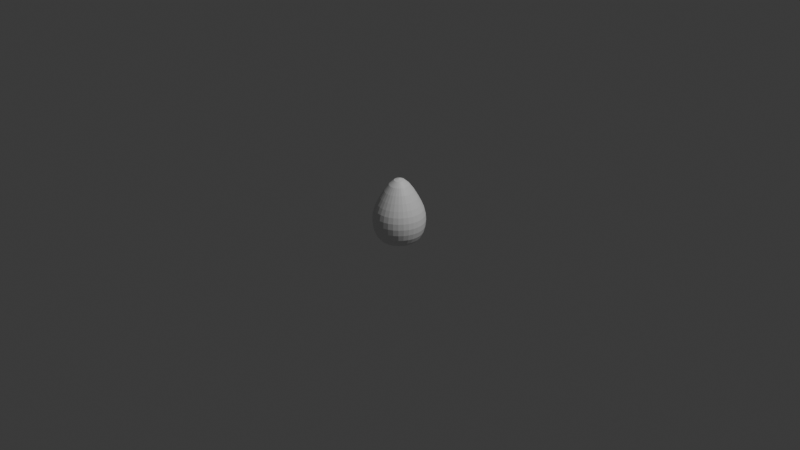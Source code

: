 # Source: beanbag.blend  (saved by Blender 4.2.66; exported with 4.5.12 LTS)
import bpy
from mathutils import Matrix  # noqa: F401  (used for matrix-valued properties, if any)

bpy.ops.wm.read_factory_settings(use_empty=True)
scene = bpy.context.scene
scene.name = 'Scene'

# ---- collections
col_collection = bpy.data.collections.new('Collection'); scene.collection.children.link(col_collection)

# ---- materials (node trees are filled in below, after node groups)
mat_material = bpy.data.materials.new('Material')
mat_material.alpha_threshold = 0.0
mat_material.use_transparent_shadow = False
mat_material.roughness = 0.5
mat_material.line_color = (0.0, 0.0, 0.0, 1.0)

# ---- material node trees
mat_material.use_nodes = True; mat_material.node_tree.nodes.clear()
_N = mat_material.node_tree.nodes; _L = mat_material.node_tree.links
n0 = _N.new('ShaderNodeOutputMaterial'); n0.name = 'Material Output'; n0.location = (300, 300)
n1 = _N.new('ShaderNodeBsdfPrincipled'); n1.name = 'Principled BSDF'; n1.location = (10, 300)
n1.inputs[3].default_value = 1.45
_L.new(n1.outputs[0], n0.inputs[0])
n0.is_active_output = True

# ---- world
world_world = bpy.data.worlds.new('World'); scene.world = world_world
world_world.use_nodes = True; world_world.node_tree.nodes.clear()
_N = world_world.node_tree.nodes; _L = world_world.node_tree.links
n0 = _N.new('ShaderNodeOutputWorld'); n0.name = 'World Output'; n0.location = (300, 300)
n1 = _N.new('ShaderNodeBackground'); n1.name = 'Background'; n1.location = (10, 300)
n1.inputs[0].default_value = (0.05088, 0.05088, 0.05088, 1.0)
_L.new(n1.outputs[0], n0.inputs[0])
n0.is_active_output = True
world_world.color = (0.05088, 0.05088, 0.05088)
world_world.sun_shadow_jitter_overblur = 0.0

# ---- cameras
cam_camera = bpy.data.cameras.new('Camera')
cam_camera.clip_end = 100.0
cam_camera.ortho_scale = 7.314

# ---- lights
light_light = bpy.data.lights.new('Light', 'POINT')
light_light.energy = 1000.0
light_light.shadow_soft_size = 0.1

# ---- meshes
me_cube = bpy.data.meshes.new('Cube')
me_cube.from_pydata([(-0.0001634, 0.1524, 0.3228), (1.818e-05, 0.2274, 0.1851), (0.0, 0.2681, 0.06357), (0.0, 0.2734, 0.0), (0.0, 0.2681, -0.06357), (-5.155e-05, 0.2273, -0.1772), (0.009827, 0.05298, 0.4329), (0.02002, 0.1032, 0.3877), (0.02948, 0.1494, 0.3228), (0.0377, 0.1898, 0.2522), (0.04437, 0.223, 0.1851), (0.04927, 0.2477, 0.1248), (0.05231, 0.263, 0.06357), (0.05333, 0.2681, 0.0), (0.05231, 0.263, -0.06357), (0.04927, 0.2477, -0.1245), (0.04429, 0.223, -0.1771), (0.03753, 0.1898, -0.2154), (0.02925, 0.1494, -0.2377), (0.0198, 0.1034, -0.2461), (0.009648, 0.05341, -0.2496), (0.01984, 0.04995, 0.4328), (0.03966, 0.09727, 0.3876), (0.05798, 0.1408, 0.3227), (0.07397, 0.1788, 0.2521), (0.08701, 0.21, 0.1852), (0.09665, 0.2333, 0.1248), (0.1026, 0.2477, 0.06357), (0.1046, 0.2526, 0.0), (0.1026, 0.2477, -0.06357), (0.09665, 0.2333, -0.1245), (0.08693, 0.21, -0.1769), (0.07379, 0.1788, -0.2151), (0.05773, 0.1408, -0.2373), (0.03942, 0.09749, -0.2457), (0.01965, 0.05037, -0.2495), (0.02906, 0.04501, 0.4327), (0.05775, 0.0876, 0.3874), (0.08424, 0.1268, 0.3226), (0.1074, 0.161, 0.252), (0.1263, 0.189, 0.1851), (0.1403, 0.21, 0.1248), (0.149, 0.2229, 0.06357), (0.1519, 0.2273, 0.0), (0.149, 0.2229, -0.06357), (0.1403, 0.21, -0.1244), (0.1262, 0.189, -0.1767), (0.1072, 0.1609, -0.2147), (0.08399, 0.1268, -0.2368), (0.0575, 0.08782, -0.2453), (0.02887, 0.04545, -0.2494), (0.03715, 0.03838, 0.4325), (0.07361, 0.07458, 0.3871), (0.1073, 0.1079, 0.3223), (0.1367, 0.1369, 0.2519), (0.1608, 0.1608, 0.1851), (0.1786, 0.1786, 0.1248), (0.1896, 0.1896, 0.06357), (0.1933, 0.1933, 0.0), (0.1896, 0.1896, -0.06357), (0.1786, 0.1786, -0.1244), (0.1607, 0.1608, -0.1765), (0.1365, 0.1369, -0.2144), (0.107, 0.1079, -0.2364), (0.07335, 0.07482, -0.2449), (0.03695, 0.03881, -0.2493), (0.04379, 0.03029, 0.4323), (0.08663, 0.05872, 0.3868), (0.1262, 0.08484, 0.3219), (0.1607, 0.1076, 0.2516), (0.189, 0.1263, 0.185), (0.21, 0.1403, 0.1248), (0.2229, 0.149, 0.06357), (0.2273, 0.1519, 0.0), (0.2229, 0.149, -0.06357), (0.21, 0.1403, -0.1244), (0.1889, 0.1263, -0.1763), (0.1605, 0.1076, -0.214), (0.1259, 0.08488, -0.2359), (0.08635, 0.05897, -0.2445), (0.04358, 0.03073, -0.2492), (-0.000653, 0.0006546, 0.4487), (0.04872, 0.02106, 0.4321), (0.0963, 0.04062, 0.3864), (0.1402, 0.05857, 0.3215), (0.1786, 0.07418, 0.2513), (0.21, 0.08702, 0.1849), (0.2333, 0.09666, 0.1248), (0.2477, 0.1026, 0.06357), (0.2526, 0.1046, 0.0), (0.2477, 0.1026, -0.06357), (0.2333, 0.09666, -0.1244), (0.2099, 0.08704, -0.1761), (0.1784, 0.07419, -0.2137), (0.1399, 0.05862, -0.2355), (0.09602, 0.04088, -0.2441), (0.04851, 0.02151, -0.2491), (0.05176, 0.01104, 0.4318), (0.1023, 0.02098, 0.386), (0.1489, 0.03006, 0.321), (0.1896, 0.03791, 0.2509), (0.223, 0.04437, 0.1848), (0.2477, 0.04927, 0.1248), (0.263, 0.05231, 0.06357), (0.2681, 0.05333, 0.0), (0.263, 0.05231, -0.06357), (0.2477, 0.04928, -0.1244), (0.2229, 0.0444, -0.176), (0.1894, 0.03793, -0.2134), (0.1485, 0.03013, -0.2352), (0.102, 0.02126, -0.2437), (0.05154, 0.01151, -0.249), (0.05278, 0.0006307, 0.4316), (0.1043, 0.0005542, 0.3855), (0.1518, 0.0004174, 0.3205), (0.1933, 0.0001883, 0.2505), (0.2273, 2.572e-05, 0.1847), (0.2526, 1.001e-06, 0.1247), (0.2681, -2.444e-08, 0.06357), (0.2734, -4.481e-08, 0.0), (0.2681, -2.444e-08, -0.06357), (0.2526, 3.021e-06, -0.1244), (0.2272, 5.887e-05, -0.1758), (0.1931, 0.0002206, -0.2131), (0.1515, 0.0005055, -0.2348), (0.104, 0.0008531, -0.2434), (0.05257, 0.001101, -0.249), (0.05176, -0.009784, 0.4313), (0.1023, -0.01987, 0.3851), (0.1489, -0.02923, 0.32), (0.1896, -0.03753, 0.2501), (0.223, -0.04432, 0.1845), (0.2477, -0.04927, 0.1247), (0.263, -0.05231, 0.06357), (0.2681, -0.05333, 0.0), (0.263, -0.05231, -0.06357), (0.2477, -0.04927, -0.1244), (0.2229, -0.04428, -0.1757), (0.1894, -0.03749, -0.2129), (0.1485, -0.02912, -0.2346), (0.102, -0.01955, -0.2431), (0.05154, -0.009304, -0.2489), (0.04872, -0.0198, 0.4311), (0.09631, -0.03951, 0.3847), (0.1402, -0.05773, 0.3195), (0.1786, -0.0738, 0.2497), (0.21, -0.08697, 0.1844), (0.2333, -0.09665, 0.1247), (0.2477, -0.1026, 0.06357), (0.2526, -0.1046, 0.0), (0.2477, -0.1026, -0.06357), (0.2333, -0.09665, -0.1244), (0.2099, -0.08692, -0.1757), (0.1784, -0.07375, -0.2128), (0.1399, -0.05761, -0.2344), (0.096, -0.03918, -0.243), (0.04851, -0.01931, -0.2489), (0.04379, -0.02903, 0.4309), (0.08664, -0.05761, 0.3843), (0.1262, -0.084, 0.3191), (0.1608, -0.1072, 0.2493), (0.189, -0.1263, 0.1842), (0.21, -0.1403, 0.1247), (0.2229, -0.149, 0.06357), (0.2273, -0.1519, 0.0), (0.2229, -0.149, -0.06357), (0.21, -0.1403, -0.1244), (0.1889, -0.1262, -0.1756), (0.1605, -0.1072, -0.2127), (0.1259, -0.08387, -0.2344), (0.08633, -0.05726, -0.2429), (0.04358, -0.02853, -0.2489), (0.03716, -0.03712, 0.4307), (0.07363, -0.07347, 0.3839), (0.1073, -0.107, 0.3187), (0.1367, -0.1365, 0.249), (0.1608, -0.1607, 0.1841), (0.1786, -0.1786, 0.1247), (0.1896, -0.1896, 0.06357), (0.1933, -0.1933, 0.0), (0.1896, -0.1896, -0.06357), (0.1786, -0.1786, -0.1244), (0.1607, -0.1607, -0.1757), (0.1365, -0.1365, -0.2128), (0.107, -0.1069, -0.2344), (0.07332, -0.07312, -0.2429), (0.03695, -0.03661, -0.2489), (0.02907, -0.04376, 0.4305), (0.05777, -0.08649, 0.3836), (0.08427, -0.1259, 0.3183), (0.1074, -0.1606, 0.2487), (0.1263, -0.189, 0.184), (0.1403, -0.21, 0.1247), (0.149, -0.2229, 0.06357), (0.1519, -0.2273, 0.0), (0.149, -0.2229, -0.06357), (0.1403, -0.21, -0.1244), (0.1262, -0.1889, -0.1757), (0.1072, -0.1605, -0.2129), (0.08396, -0.1258, -0.2345), (0.05747, -0.08613, -0.2429), (0.02886, -0.04324, -0.2489), (0.01985, -0.04869, 0.4304), (0.03968, -0.09617, 0.3834), (0.058, -0.14, 0.318), (0.07399, -0.1784, 0.2484), (0.08701, -0.21, 0.1838), (0.09665, -0.2333, 0.1247), (0.1026, -0.2477, 0.06357), (0.1046, -0.2526, 0.0), (0.1026, -0.2477, -0.06357), (0.09665, -0.2333, -0.1243), (0.08692, -0.2099, -0.1759), (0.07376, -0.1784, -0.2131), (0.0577, -0.1398, -0.2347), (0.03939, -0.0958, -0.2431), (0.01964, -0.04817, -0.2489), (0.009835, -0.05173, 0.4304), (0.02004, -0.1021, 0.3833), (0.0295, -0.1486, 0.3178), (0.03772, -0.1894, 0.2482), (0.04437, -0.2229, 0.1837), (0.04927, -0.2477, 0.1247), (0.05231, -0.263, 0.06357), (0.05333, -0.2681, 0.0), (0.05231, -0.263, -0.06357), (0.04927, -0.2477, -0.1243), (0.04428, -0.2229, -0.176), (0.0375, -0.1894, -0.2133), (0.02921, -0.1485, -0.2349), (0.01976, -0.1018, -0.2433), (0.009639, -0.05121, -0.249), (-0.0005751, -0.05276, 0.4303), (-0.0003754, -0.1041, 0.3832), (-0.0001337, -0.1515, 0.3177), (6.696e-06, -0.1932, 0.248), (1.924e-05, -0.2273, 0.1836), (8.147e-09, -0.2526, 0.1247), (-3.666e-08, -0.2681, 0.06357), (-8.962e-08, -0.2734, 0.0), (-3.666e-08, -0.2681, -0.06357), (-4.175e-06, -0.2526, -0.1243), (-6.228e-05, -0.2272, -0.1762), (-0.0002058, -0.1931, -0.2136), (-0.0004129, -0.1514, -0.2353), (-0.0006409, -0.1038, -0.2436), (-0.0007644, -0.05223, -0.2491), (-0.01099, -0.05173, 0.4304), (-0.02079, -0.1021, 0.3833), (-0.02977, -0.1486, 0.3177), (-0.03771, -0.1894, 0.248), (-0.04433, -0.2229, 0.1836), (-0.04927, -0.2477, 0.1247), (-0.05231, -0.263, 0.06357), (-0.05333, -0.2681, 0.0), (-0.05231, -0.263, -0.06357), (-0.04928, -0.2477, -0.1243), (-0.04441, -0.2229, -0.1764), (-0.03791, -0.1894, -0.214), (-0.03004, -0.1485, -0.2356), (-0.02105, -0.1018, -0.244), (-0.01117, -0.05121, -0.2491), (-0.021, -0.04869, 0.4305), (-0.04043, -0.09617, 0.3834), (-0.05827, -0.14, 0.3178), (-0.07398, -0.1784, 0.248), (-0.08697, -0.21, 0.1835), (-0.09665, -0.2333, 0.1247), (-0.1026, -0.2477, 0.06357), (-0.1046, -0.2526, 0.0), (-0.1026, -0.2477, -0.06357), (-0.09666, -0.2333, -0.1243), (-0.08704, -0.21, -0.1766), (-0.07417, -0.1784, -0.2143), (-0.05853, -0.1398, -0.2361), (-0.04067, -0.09581, -0.2444), (-0.02117, -0.04817, -0.2492), (-0.03022, -0.04376, 0.4306), (-0.05852, -0.0865, 0.3836), (-0.08454, -0.1259, 0.318), (-0.1074, -0.1606, 0.2481), (-0.1263, -0.189, 0.1835), (-0.1403, -0.21, 0.1247), (-0.149, -0.2229, 0.06357), (-0.1519, -0.2273, 0.0), (-0.149, -0.2229, -0.06357), (-0.1403, -0.21, -0.1243), (-0.1263, -0.1889, -0.1768), (-0.1076, -0.1605, -0.2147), (-0.08478, -0.1258, -0.2365), (-0.05875, -0.08614, -0.2448), (-0.03039, -0.04325, -0.2493), (-0.03831, -0.03712, 0.4308), (-0.07438, -0.07348, 0.3839), (-0.1076, -0.107, 0.3182), (-0.1367, -0.1365, 0.2482), (-0.1607, -0.1607, 0.1835), (-0.1786, -0.1786, 0.1247), (-0.1896, -0.1896, 0.06357), (-0.1933, -0.1933, 0.0), (-0.1896, -0.1896, -0.06357), (-0.1786, -0.1786, -0.1243), (-0.1608, -0.1607, -0.177), (-0.1369, -0.1365, -0.2151), (-0.1078, -0.1069, -0.2369), (-0.0746, -0.07314, -0.2452), (-0.03847, -0.03661, -0.2494), (-0.0007599, 0.001163, -0.2543), (-0.04495, -0.02904, 0.431), (-0.0874, -0.05762, 0.3842), (-0.1265, -0.084, 0.3186), (-0.1607, -0.1072, 0.2484), (-0.189, -0.1263, 0.1836), (-0.21, -0.1403, 0.1247), (-0.2229, -0.149, 0.06357), (-0.2273, -0.1519, 0.0), (-0.2229, -0.149, -0.06357), (-0.21, -0.1403, -0.1243), (-0.189, -0.1262, -0.1772), (-0.1609, -0.1072, -0.2154), (-0.1267, -0.0839, -0.2374), (-0.0876, -0.05729, -0.2457), (-0.0451, -0.02853, -0.2495), (-0.04988, -0.01981, 0.4312), (-0.09708, -0.03952, 0.3846), (-0.1405, -0.05774, 0.319), (-0.1786, -0.0738, 0.2487), (-0.21, -0.08697, 0.1837), (-0.2333, -0.09665, 0.1247), (-0.2477, -0.1026, 0.06357), (-0.2526, -0.1046, 0.0), (-0.2477, -0.1026, -0.06357), (-0.2333, -0.09665, -0.1243), (-0.2101, -0.08694, -0.1774), (-0.1788, -0.07378, -0.2158), (-0.1407, -0.05764, -0.2378), (-0.09726, -0.0392, -0.2461), (-0.05003, -0.01931, -0.2496), (-0.05292, -0.009793, 0.4315), (-0.103, -0.01988, 0.385), (-0.1491, -0.02923, 0.3195), (-0.1896, -0.03752, 0.2491), (-0.2229, -0.04432, 0.1838), (-0.2477, -0.04927, 0.1247), (-0.263, -0.05231, 0.06357), (-0.2681, -0.05333, 0.0), (-0.263, -0.05231, -0.06357), (-0.2477, -0.04927, -0.1243), (-0.223, -0.04431, -0.1776), (-0.1898, -0.03752, -0.216), (-0.1493, -0.02915, -0.2381), (-0.1032, -0.01958, -0.2464), (-0.05306, -0.009306, -0.2497), (-0.05394, 0.0006208, 0.4317), (-0.105, 0.000542, 0.3854), (-0.1521, 0.0004125, 0.3199), (-0.1933, 0.0001976, 0.2495), (-0.2273, 2.637e-05, 0.1839), (-0.2526, 3.26e-08, 0.1247), (-0.2681, 7.333e-08, 0.06357), (-0.2734, 1.222e-07, 0.0), (-0.2681, 7.333e-08, -0.06357), (-0.2526, 3.672e-06, -0.1243), (-0.2274, 3.774e-05, -0.1777), (-0.1935, 0.0001892, -0.2163), (-0.1523, 0.0004751, -0.2384), (-0.1052, 0.0008266, -0.2467), (-0.05409, 0.001099, -0.2498), (-0.05292, 0.01104, 0.432), (-0.103, 0.02097, 0.3859), (-0.1492, 0.03006, 0.3204), (-0.1896, 0.03792, 0.2499), (-0.2229, 0.04437, 0.184), (-0.2477, 0.04927, 0.1247), (-0.263, 0.05231, 0.06357), (-0.2681, 0.05333, 0.0), (-0.263, 0.05231, -0.06357), (-0.2477, 0.04928, -0.1243), (-0.223, 0.04438, -0.1777), (-0.1898, 0.0379, -0.2164), (-0.1493, 0.0301, -0.2386), (-0.1032, 0.02123, -0.2469), (-0.05306, 0.0115, -0.2499), (-0.04988, 0.02105, 0.4322), (-0.09708, 0.04061, 0.3863), (-0.1405, 0.05856, 0.3209), (-0.1786, 0.07419, 0.2503), (-0.21, 0.08702, 0.1842), (-0.2333, 0.09665, 0.1247), (-0.2477, 0.1026, 0.06357), (-0.2526, 0.1046, 0.0), (-0.2477, 0.1026, -0.06357), (-0.2333, 0.09666, -0.1243), (-0.21, 0.08702, -0.1778), (-0.1788, 0.07416, -0.2165), (-0.1407, 0.05859, -0.2388), (-0.09725, 0.04086, -0.2471), (-0.05003, 0.02151, -0.2499), (-0.04495, 0.03028, 0.4324), (-0.08741, 0.05871, 0.3867), (-0.1265, 0.08483, 0.3214), (-0.1608, 0.1076, 0.2507), (-0.189, 0.1263, 0.1844), (-0.21, 0.1403, 0.1247), (-0.2229, 0.149, 0.06357), (-0.2273, 0.1519, 0.0), (-0.2229, 0.149, -0.06357), (-0.21, 0.1403, -0.1244), (-0.189, 0.1263, -0.1778), (-0.1609, 0.1076, -0.2166), (-0.1267, 0.08485, -0.2389), (-0.08758, 0.05895, -0.2472), (-0.0451, 0.03073, -0.2499), (-0.03832, 0.03837, 0.4326), (-0.0744, 0.07457, 0.387), (-0.1076, 0.1079, 0.3219), (-0.1367, 0.1369, 0.2511), (-0.1607, 0.1608, 0.1846), (-0.1786, 0.1786, 0.1248), (-0.1896, 0.1896, 0.06357), (-0.1933, 0.1933, 0.0), (-0.1896, 0.1896, -0.06357), (-0.1786, 0.1786, -0.1244), (-0.1608, 0.1608, -0.1777), (-0.1369, 0.1369, -0.2165), (-0.1078, 0.1079, -0.2388), (-0.07457, 0.0748, -0.2472), (-0.03846, 0.03881, -0.2499), (-0.03023, 0.04501, 0.4328), (-0.05854, 0.08759, 0.3873), (-0.08456, 0.1268, 0.3222), (-0.1074, 0.161, 0.2514), (-0.1263, 0.189, 0.1847), (-0.1403, 0.21, 0.1248), (-0.149, 0.2229, 0.06357), (-0.1519, 0.2273, 0.0), (-0.149, 0.2229, -0.06357), (-0.1403, 0.21, -0.1244), (-0.1263, 0.189, -0.1776), (-0.1076, 0.1609, -0.2164), (-0.08475, 0.1268, -0.2387), (-0.05872, 0.08781, -0.2471), (-0.03038, 0.04544, -0.2499), (-0.02101, 0.04994, 0.4329), (-0.04045, 0.09727, 0.3875), (-0.0583, 0.1408, 0.3225), (-0.074, 0.1788, 0.2517), (-0.08697, 0.21, 0.1849), (-0.09665, 0.2333, 0.1248), (-0.1026, 0.2477, 0.06357), (-0.1046, 0.2526, 0.0), (-0.1026, 0.2477, -0.06357), (-0.09666, 0.2333, -0.1244), (-0.08703, 0.21, -0.1775), (-0.07415, 0.1788, -0.2163), (-0.05849, 0.1408, -0.2386), (-0.04063, 0.09748, -0.247), (-0.02116, 0.05037, -0.2499), (-0.01099, 0.05298, 0.4329), (-0.02082, 0.1032, 0.3877), (-0.0298, 0.1494, 0.3227), (-0.03774, 0.1898, 0.252), (-0.04433, 0.223, 0.185), (-0.04927, 0.2477, 0.1248), (-0.05231, 0.263, 0.06357), (-0.05333, 0.2681, 0.0), (-0.05231, 0.263, -0.06357), (-0.04928, 0.2477, -0.1244), (-0.04439, 0.223, -0.1774), (-0.03789, 0.1898, -0.216), (-0.03001, 0.1494, -0.2383), (-0.02101, 0.1034, -0.2467), (-0.01116, 0.05341, -0.2498), (-0.0005842, 0.05401, 0.433), (-0.0003972, 0.1052, 0.3877), (-1.776e-05, 0.1935, 0.2521), (1.11e-06, 0.2526, 0.1248), (-2.887e-06, 0.2526, -0.1244), (-0.0001815, 0.1935, -0.2158), (-0.0003789, 0.1524, -0.238), (-0.0006053, 0.1054, -0.2464), (-0.0007553, 0.05443, -0.2497)], [], [(3, 2, 12, 13), (473, 81, 6), (307, 481, 20), (4, 3, 13, 14), (474, 473, 6, 7), (477, 4, 14, 15), (0, 474, 7, 8), (5, 477, 15, 16), (475, 0, 8, 9), (478, 5, 16, 17), (1, 475, 9, 10), (479, 478, 17, 18), (476, 1, 10, 11), (480, 479, 18, 19), (2, 476, 11, 12), (481, 480, 19, 20), (19, 18, 33, 34), (12, 11, 26, 27), (20, 19, 34, 35), (13, 12, 27, 28), (6, 81, 21), (307, 20, 35), (14, 13, 28, 29), (7, 6, 21, 22), (15, 14, 29, 30), (8, 7, 22, 23), (16, 15, 30, 31), (9, 8, 23, 24), (17, 16, 31, 32), (10, 9, 24, 25), (18, 17, 32, 33), (11, 10, 25, 26), (31, 30, 45, 46), (24, 23, 38, 39), (32, 31, 46, 47), (25, 24, 39, 40), (33, 32, 47, 48), (26, 25, 40, 41), (34, 33, 48, 49), (27, 26, 41, 42), (35, 34, 49, 50), (28, 27, 42, 43), (21, 81, 36), (307, 35, 50), (29, 28, 43, 44), (22, 21, 36, 37), (30, 29, 44, 45), (23, 22, 37, 38), (50, 49, 64, 65), (43, 42, 57, 58), (36, 81, 51), (307, 50, 65), (44, 43, 58, 59), (37, 36, 51, 52), (45, 44, 59, 60), (38, 37, 52, 53), (46, 45, 60, 61), (39, 38, 53, 54), (47, 46, 61, 62), (40, 39, 54, 55), (48, 47, 62, 63), (41, 40, 55, 56), (49, 48, 63, 64), (42, 41, 56, 57), (54, 53, 68, 69), (62, 61, 76, 77), (55, 54, 69, 70), (63, 62, 77, 78), (56, 55, 70, 71), (64, 63, 78, 79), (57, 56, 71, 72), (65, 64, 79, 80), (58, 57, 72, 73), (51, 81, 66), (307, 65, 80), (59, 58, 73, 74), (52, 51, 66, 67), (60, 59, 74, 75), (53, 52, 67, 68), (61, 60, 75, 76), (73, 72, 88, 89), (66, 81, 82), (307, 80, 96), (74, 73, 89, 90), (67, 66, 82, 83), (75, 74, 90, 91), (68, 67, 83, 84), (76, 75, 91, 92), (69, 68, 84, 85), (77, 76, 92, 93), (70, 69, 85, 86), (78, 77, 93, 94), (71, 70, 86, 87), (79, 78, 94, 95), (72, 71, 87, 88), (80, 79, 95, 96), (93, 92, 107, 108), (86, 85, 100, 101), (94, 93, 108, 109), (87, 86, 101, 102), (95, 94, 109, 110), (88, 87, 102, 103), (96, 95, 110, 111), (89, 88, 103, 104), (82, 81, 97), (307, 96, 111), (90, 89, 104, 105), (83, 82, 97, 98), (91, 90, 105, 106), (84, 83, 98, 99), (92, 91, 106, 107), (85, 84, 99, 100), (97, 81, 112), (307, 111, 126), (105, 104, 119, 120), (98, 97, 112, 113), (106, 105, 120, 121), (99, 98, 113, 114), (107, 106, 121, 122), (100, 99, 114, 115), (108, 107, 122, 123), (101, 100, 115, 116), (109, 108, 123, 124), (102, 101, 116, 117), (110, 109, 124, 125), (103, 102, 117, 118), (111, 110, 125, 126), (104, 103, 118, 119), (116, 115, 130, 131), (124, 123, 138, 139), (117, 116, 131, 132), (125, 124, 139, 140), (118, 117, 132, 133), (126, 125, 140, 141), (119, 118, 133, 134), (112, 81, 127), (307, 126, 141), (120, 119, 134, 135), (113, 112, 127, 128), (121, 120, 135, 136), (114, 113, 128, 129), (122, 121, 136, 137), (115, 114, 129, 130), (123, 122, 137, 138), (135, 134, 149, 150), (128, 127, 142, 143), (136, 135, 150, 151), (129, 128, 143, 144), (137, 136, 151, 152), (130, 129, 144, 145), (138, 137, 152, 153), (131, 130, 145, 146), (139, 138, 153, 154), (132, 131, 146, 147), (140, 139, 154, 155), (133, 132, 147, 148), (141, 140, 155, 156), (134, 133, 148, 149), (127, 81, 142), (307, 141, 156), (154, 153, 168, 169), (147, 146, 161, 162), (155, 154, 169, 170), (148, 147, 162, 163), (156, 155, 170, 171), (149, 148, 163, 164), (142, 81, 157), (307, 156, 171), (150, 149, 164, 165), (143, 142, 157, 158), (151, 150, 165, 166), (144, 143, 158, 159), (152, 151, 166, 167), (145, 144, 159, 160), (153, 152, 167, 168), (146, 145, 160, 161), (166, 165, 180, 181), (159, 158, 173, 174), (167, 166, 181, 182), (160, 159, 174, 175), (168, 167, 182, 183), (161, 160, 175, 176), (169, 168, 183, 184), (162, 161, 176, 177), (170, 169, 184, 185), (163, 162, 177, 178), (171, 170, 185, 186), (164, 163, 178, 179), (157, 81, 172), (307, 171, 186), (165, 164, 179, 180), (158, 157, 172, 173), (185, 184, 199, 200), (178, 177, 192, 193), (186, 185, 200, 201), (179, 178, 193, 194), (172, 81, 187), (307, 186, 201), (180, 179, 194, 195), (173, 172, 187, 188), (181, 180, 195, 196), (174, 173, 188, 189), (182, 181, 196, 197), (175, 174, 189, 190), (183, 182, 197, 198), (176, 175, 190, 191), (184, 183, 198, 199), (177, 176, 191, 192), (189, 188, 203, 204), (197, 196, 211, 212), (190, 189, 204, 205), (198, 197, 212, 213), (191, 190, 205, 206), (199, 198, 213, 214), (192, 191, 206, 207), (200, 199, 214, 215), (193, 192, 207, 208), (201, 200, 215, 216), (194, 193, 208, 209), (187, 81, 202), (307, 201, 216), (195, 194, 209, 210), (188, 187, 202, 203), (196, 195, 210, 211), (208, 207, 222, 223), (216, 215, 230, 231), (209, 208, 223, 224), (202, 81, 217), (307, 216, 231), (210, 209, 224, 225), (203, 202, 217, 218), (211, 210, 225, 226), (204, 203, 218, 219), (212, 211, 226, 227), (205, 204, 219, 220), (213, 212, 227, 228), (206, 205, 220, 221), (214, 213, 228, 229), (207, 206, 221, 222), (215, 214, 229, 230), (227, 226, 241, 242), (220, 219, 234, 235), (228, 227, 242, 243), (221, 220, 235, 236), (229, 228, 243, 244), (222, 221, 236, 237), (230, 229, 244, 245), (223, 222, 237, 238), (231, 230, 245, 246), (224, 223, 238, 239), (217, 81, 232), (307, 231, 246), (225, 224, 239, 240), (218, 217, 232, 233), (226, 225, 240, 241), (219, 218, 233, 234), (246, 245, 260, 261), (239, 238, 253, 254), (232, 81, 247), (307, 246, 261), (240, 239, 254, 255), (233, 232, 247, 248), (241, 240, 255, 256), (234, 233, 248, 249), (242, 241, 256, 257), (235, 234, 249, 250), (243, 242, 257, 258), (236, 235, 250, 251), (244, 243, 258, 259), (237, 236, 251, 252), (245, 244, 259, 260), (238, 237, 252, 253), (250, 249, 264, 265), (258, 257, 272, 273), (251, 250, 265, 266), (259, 258, 273, 274), (252, 251, 266, 267), (260, 259, 274, 275), (253, 252, 267, 268), (261, 260, 275, 276), (254, 253, 268, 269), (247, 81, 262), (307, 261, 276), (255, 254, 269, 270), (248, 247, 262, 263), (256, 255, 270, 271), (249, 248, 263, 264), (257, 256, 271, 272), (269, 268, 283, 284), (262, 81, 277), (307, 276, 291), (270, 269, 284, 285), (263, 262, 277, 278), (271, 270, 285, 286), (264, 263, 278, 279), (272, 271, 286, 287), (265, 264, 279, 280), (273, 272, 287, 288), (266, 265, 280, 281), (274, 273, 288, 289), (267, 266, 281, 282), (275, 274, 289, 290), (268, 267, 282, 283), (276, 275, 290, 291), (288, 287, 302, 303), (281, 280, 295, 296), (289, 288, 303, 304), (282, 281, 296, 297), (290, 289, 304, 305), (283, 282, 297, 298), (291, 290, 305, 306), (284, 283, 298, 299), (277, 81, 292), (307, 291, 306), (285, 284, 299, 300), (278, 277, 292, 293), (286, 285, 300, 301), (279, 278, 293, 294), (287, 286, 301, 302), (280, 279, 294, 295), (307, 306, 322), (300, 299, 315, 316), (293, 292, 308, 309), (301, 300, 316, 317), (294, 293, 309, 310), (302, 301, 317, 318), (295, 294, 310, 311), (303, 302, 318, 319), (296, 295, 311, 312), (304, 303, 319, 320), (297, 296, 312, 313), (305, 304, 320, 321), (298, 297, 313, 314), (306, 305, 321, 322), (299, 298, 314, 315), (292, 81, 308), (320, 319, 334, 335), (313, 312, 327, 328), (321, 320, 335, 336), (314, 313, 328, 329), (322, 321, 336, 337), (315, 314, 329, 330), (308, 81, 323), (307, 322, 337), (316, 315, 330, 331), (309, 308, 323, 324), (317, 316, 331, 332), (310, 309, 324, 325), (318, 317, 332, 333), (311, 310, 325, 326), (319, 318, 333, 334), (312, 311, 326, 327), (324, 323, 338, 339), (332, 331, 346, 347), (325, 324, 339, 340), (333, 332, 347, 348), (326, 325, 340, 341), (334, 333, 348, 349), (327, 326, 341, 342), (335, 334, 349, 350), (328, 327, 342, 343), (336, 335, 350, 351), (329, 328, 343, 344), (337, 336, 351, 352), (330, 329, 344, 345), (323, 81, 338), (307, 337, 352), (331, 330, 345, 346), (343, 342, 357, 358), (351, 350, 365, 366), (344, 343, 358, 359), (352, 351, 366, 367), (345, 344, 359, 360), (338, 81, 353), (307, 352, 367), (346, 345, 360, 361), (339, 338, 353, 354), (347, 346, 361, 362), (340, 339, 354, 355), (348, 347, 362, 363), (341, 340, 355, 356), (349, 348, 363, 364), (342, 341, 356, 357), (350, 349, 364, 365), (362, 361, 376, 377), (355, 354, 369, 370), (363, 362, 377, 378), (356, 355, 370, 371), (364, 363, 378, 379), (357, 356, 371, 372), (365, 364, 379, 380), (358, 357, 372, 373), (366, 365, 380, 381), (359, 358, 373, 374), (367, 366, 381, 382), (360, 359, 374, 375), (353, 81, 368), (307, 367, 382), (361, 360, 375, 376), (354, 353, 368, 369), (381, 380, 395, 396), (374, 373, 388, 389), (382, 381, 396, 397), (375, 374, 389, 390), (368, 81, 383), (307, 382, 397), (376, 375, 390, 391), (369, 368, 383, 384), (377, 376, 391, 392), (370, 369, 384, 385), (378, 377, 392, 393), (371, 370, 385, 386), (379, 378, 393, 394), (372, 371, 386, 387), (380, 379, 394, 395), (373, 372, 387, 388), (385, 384, 399, 400), (393, 392, 407, 408), (386, 385, 400, 401), (394, 393, 408, 409), (387, 386, 401, 402), (395, 394, 409, 410), (388, 387, 402, 403), (396, 395, 410, 411), (389, 388, 403, 404), (397, 396, 411, 412), (390, 389, 404, 405), (383, 81, 398), (307, 397, 412), (391, 390, 405, 406), (384, 383, 398, 399), (392, 391, 406, 407), (404, 403, 418, 419), (412, 411, 426, 427), (405, 404, 419, 420), (398, 81, 413), (307, 412, 427), (406, 405, 420, 421), (399, 398, 413, 414), (407, 406, 421, 422), (400, 399, 414, 415), (408, 407, 422, 423), (401, 400, 415, 416), (409, 408, 423, 424), (402, 401, 416, 417), (410, 409, 424, 425), (403, 402, 417, 418), (411, 410, 425, 426), (423, 422, 437, 438), (416, 415, 430, 431), (424, 423, 438, 439), (417, 416, 431, 432), (425, 424, 439, 440), (418, 417, 432, 433), (426, 425, 440, 441), (419, 418, 433, 434), (427, 426, 441, 442), (420, 419, 434, 435), (413, 81, 428), (307, 427, 442), (421, 420, 435, 436), (414, 413, 428, 429), (422, 421, 436, 437), (415, 414, 429, 430), (442, 441, 456, 457), (435, 434, 449, 450), (428, 81, 443), (307, 442, 457), (436, 435, 450, 451), (429, 428, 443, 444), (437, 436, 451, 452), (430, 429, 444, 445), (438, 437, 452, 453), (431, 430, 445, 446), (439, 438, 453, 454), (432, 431, 446, 447), (440, 439, 454, 455), (433, 432, 447, 448), (441, 440, 455, 456), (434, 433, 448, 449), (454, 453, 468, 469), (447, 446, 461, 462), (455, 454, 469, 470), (448, 447, 462, 463), (456, 455, 470, 471), (449, 448, 463, 464), (457, 456, 471, 472), (450, 449, 464, 465), (443, 81, 458), (307, 457, 472), (451, 450, 465, 466), (444, 443, 458, 459), (452, 451, 466, 467), (445, 444, 459, 460), (453, 452, 467, 468), (446, 445, 460, 461), (458, 81, 473), (307, 472, 481), (466, 465, 3, 4), (459, 458, 473, 474), (467, 466, 4, 477), (460, 459, 474, 0), (468, 467, 477, 5), (461, 460, 0, 475), (469, 468, 5, 478), (462, 461, 475, 1), (470, 469, 478, 479), (463, 462, 1, 476), (471, 470, 479, 480), (464, 463, 476, 2), (472, 471, 480, 481), (465, 464, 2, 3)])
_uv = me_cube.uv_layers.new(name='UVMap')
_uv.uv.foreach_set('vector', [0.09253, 0.2329, 0.09325, 0.2638, 0.06307, 0.2644, 0.06206, 0.2341, 0.07636, 0.4911, 0.07095, 0.5237, 0.07012, 0.4907, 0.05438, 0.0002042, 0.06174, 0.03177, 0.05545, 0.0326, 0.09098, 0.2022, 0.09253, 0.2329, 0.06206, 0.2341, 0.06103, 0.2039, 0.08124, 0.4534, 0.07636, 0.4911, 0.07012, 0.4907, 0.06899, 0.4528, 0.08805, 0.1716, 0.09098, 0.2022, 0.06103, 0.2039, 0.05994, 0.1738, 0.08549, 0.4105, 0.08124, 0.4534, 0.06899, 0.4528, 0.06763, 0.4099, 0.08433, 0.1425, 0.08805, 0.1716, 0.05994, 0.1738, 0.05895, 0.145, 0.08896, 0.3673, 0.08549, 0.4105, 0.06763, 0.4099, 0.06626, 0.3668, 0.07991, 0.1157, 0.08433, 0.1425, 0.05895, 0.145, 0.05809, 0.1183, 0.09141, 0.3282, 0.08896, 0.3673, 0.06626, 0.3668, 0.06505, 0.328, 0.07476, 0.08967, 0.07991, 0.1157, 0.05809, 0.1183, 0.05727, 0.09188, 0.09278, 0.2949, 0.09141, 0.3282, 0.06505, 0.328, 0.06405, 0.2951, 0.06866, 0.06193, 0.07476, 0.08967, 0.05727, 0.09188, 0.0564, 0.06353, 0.09325, 0.2638, 0.09278, 0.2949, 0.06405, 0.2951, 0.06307, 0.2644, 0.06174, 0.03177, 0.06866, 0.06193, 0.0564, 0.06353, 0.05545, 0.0326, 0.0564, 0.06353, 0.05727, 0.09188, 0.0396, 0.09107, 0.04404, 0.06281, 0.06307, 0.2644, 0.06405, 0.2951, 0.03545, 0.2969, 0.03301, 0.2659, 0.05545, 0.0326, 0.0564, 0.06353, 0.04404, 0.06281, 0.04912, 0.0322, 0.06206, 0.2341, 0.06307, 0.2644, 0.03301, 0.2659, 0.0316, 0.2352, 0.07012, 0.4907, 0.07095, 0.5237, 0.06389, 0.4914, 0.05438, 0.0002042, 0.05545, 0.0326, 0.04912, 0.0322, 0.06103, 0.2039, 0.06206, 0.2341, 0.0316, 0.2352, 0.03113, 0.2045, 0.06899, 0.4528, 0.07012, 0.4907, 0.06389, 0.4914, 0.05677, 0.454, 0.05994, 0.1738, 0.06103, 0.2039, 0.03113, 0.2045, 0.03172, 0.1738, 0.06763, 0.4099, 0.06899, 0.4528, 0.05677, 0.454, 0.04984, 0.4114, 0.05895, 0.145, 0.05994, 0.1738, 0.03172, 0.1738, 0.03342, 0.1446, 0.06626, 0.3668, 0.06763, 0.4099, 0.04984, 0.4114, 0.04368, 0.3686, 0.05809, 0.1183, 0.05895, 0.145, 0.03342, 0.1446, 0.03608, 0.1176, 0.06505, 0.328, 0.06626, 0.3668, 0.04368, 0.3686, 0.03884, 0.3298, 0.05727, 0.09188, 0.05809, 0.1183, 0.03608, 0.1176, 0.0396, 0.09107, 0.06405, 0.2951, 0.06505, 0.328, 0.03884, 0.3298, 0.03545, 0.2969, 0.03342, 0.1446, 0.03172, 0.1738, 0.002539, 0.1717, 0.007148, 0.1413, 0.04368, 0.3686, 0.04984, 0.4114, 0.03225, 0.4151, 0.02121, 0.3727, 0.03608, 0.1176, 0.03342, 0.1446, 0.007148, 0.1413, 0.01371, 0.1136, 0.03884, 0.3298, 0.04368, 0.3686, 0.02121, 0.3727, 0.01246, 0.3339, 0.0396, 0.09107, 0.03608, 0.1176, 0.01371, 0.1136, 0.02203, 0.08711, 0.03545, 0.2969, 0.03884, 0.3298, 0.01246, 0.3339, 0.006348, 0.3003, 0.04404, 0.06281, 0.0396, 0.09107, 0.02203, 0.08711, 0.03196, 0.05974, 0.03301, 0.2659, 0.03545, 0.2969, 0.006348, 0.3003, 0.002385, 0.2683, 0.04912, 0.0322, 0.04404, 0.06281, 0.03196, 0.05974, 0.04299, 0.03058, 0.0316, 0.2352, 0.03301, 0.2659, 0.002385, 0.2683, 0.0002042, 0.2363, 0.06389, 0.4914, 0.07095, 0.5237, 0.05784, 0.4932, 0.05438, 0.0002042, 0.04912, 0.0322, 0.04299, 0.03058, 0.03113, 0.2045, 0.0316, 0.2352, 0.0002042, 0.2363, 0.0002042, 0.204, 0.05677, 0.454, 0.06389, 0.4914, 0.05784, 0.4932, 0.04477, 0.4569, 0.03172, 0.1738, 0.03113, 0.2045, 0.0002042, 0.204, 0.002539, 0.1717, 0.04984, 0.4114, 0.05677, 0.454, 0.04477, 0.4569, 0.03225, 0.4151, 0.442, 0.02969, 0.4547, 0.05805, 0.4429, 0.06198, 0.436, 0.03173, 0.4993, 0.2315, 0.4992, 0.2643, 0.4679, 0.2638, 0.4671, 0.2328, 0.4588, 0.492, 0.4475, 0.5231, 0.4527, 0.4905, 0.4286, 0.0002042, 0.442, 0.02969, 0.436, 0.03173, 0.4965, 0.1987, 0.4993, 0.2315, 0.4671, 0.2328, 0.4654, 0.2019, 0.4693, 0.4551, 0.4588, 0.492, 0.4527, 0.4905, 0.4573, 0.4528, 0.4914, 0.1666, 0.4965, 0.1987, 0.4654, 0.2019, 0.4625, 0.1713, 0.4788, 0.4127, 0.4693, 0.4551, 0.4573, 0.4528, 0.4611, 0.41, 0.4843, 0.1368, 0.4914, 0.1666, 0.4625, 0.1713, 0.4586, 0.1425, 0.4868, 0.3698, 0.4788, 0.4127, 0.4611, 0.41, 0.4641, 0.3671, 0.4758, 0.11, 0.4843, 0.1368, 0.4586, 0.1425, 0.4542, 0.1159, 0.4929, 0.3307, 0.4868, 0.3698, 0.4641, 0.3671, 0.4663, 0.3282, 0.466, 0.08452, 0.4758, 0.11, 0.4542, 0.1159, 0.449, 0.08986, 0.497, 0.2968, 0.4929, 0.3307, 0.4663, 0.3282, 0.4676, 0.295, 0.4547, 0.05805, 0.466, 0.08452, 0.449, 0.08986, 0.4429, 0.06198, 0.4992, 0.2643, 0.497, 0.2968, 0.4676, 0.295, 0.4679, 0.2638, 0.4641, 0.3671, 0.4611, 0.41, 0.4433, 0.4095, 0.4415, 0.3666, 0.4542, 0.1159, 0.4586, 0.1425, 0.4333, 0.1451, 0.4324, 0.1185, 0.4663, 0.3282, 0.4641, 0.3671, 0.4415, 0.3666, 0.44, 0.328, 0.449, 0.08986, 0.4542, 0.1159, 0.4324, 0.1185, 0.4316, 0.09211, 0.4676, 0.295, 0.4663, 0.3282, 0.44, 0.328, 0.4388, 0.2952, 0.4429, 0.06198, 0.449, 0.08986, 0.4316, 0.09211, 0.4307, 0.06362, 0.4679, 0.2638, 0.4676, 0.295, 0.4388, 0.2952, 0.4377, 0.2644, 0.436, 0.03173, 0.4429, 0.06198, 0.4307, 0.06362, 0.4297, 0.03257, 0.4671, 0.2328, 0.4679, 0.2638, 0.4377, 0.2644, 0.4365, 0.234, 0.4527, 0.4905, 0.4475, 0.5231, 0.4465, 0.4901, 0.4286, 0.0002042, 0.436, 0.03173, 0.4297, 0.03257, 0.4654, 0.2019, 0.4671, 0.2328, 0.4365, 0.234, 0.4354, 0.2037, 0.4573, 0.4528, 0.4527, 0.4905, 0.4465, 0.4901, 0.4451, 0.4522, 0.4625, 0.1713, 0.4654, 0.2019, 0.4354, 0.2037, 0.4343, 0.1735, 0.4611, 0.41, 0.4573, 0.4528, 0.4451, 0.4522, 0.4433, 0.4095, 0.4586, 0.1425, 0.4625, 0.1713, 0.4343, 0.1735, 0.4333, 0.1451, 0.4365, 0.234, 0.4377, 0.2644, 0.4076, 0.2659, 0.4059, 0.235, 0.4465, 0.4901, 0.4475, 0.5231, 0.4403, 0.4908, 0.4286, 0.0002042, 0.4297, 0.03257, 0.4234, 0.03218, 0.4354, 0.2037, 0.4365, 0.234, 0.4059, 0.235, 0.4055, 0.2043, 0.4451, 0.4522, 0.4465, 0.4901, 0.4403, 0.4908, 0.4329, 0.4534, 0.4343, 0.1735, 0.4354, 0.2037, 0.4055, 0.2043, 0.4061, 0.1737, 0.4433, 0.4095, 0.4451, 0.4522, 0.4329, 0.4534, 0.4256, 0.411, 0.4333, 0.1451, 0.4343, 0.1735, 0.4061, 0.1737, 0.4078, 0.1448, 0.4415, 0.3666, 0.4433, 0.4095, 0.4256, 0.411, 0.419, 0.3685, 0.4324, 0.1185, 0.4333, 0.1451, 0.4078, 0.1448, 0.4104, 0.1179, 0.44, 0.328, 0.4415, 0.3666, 0.419, 0.3685, 0.4138, 0.33, 0.4316, 0.09211, 0.4324, 0.1185, 0.4104, 0.1179, 0.4139, 0.09133, 0.4388, 0.2952, 0.44, 0.328, 0.4138, 0.33, 0.4101, 0.2969, 0.4307, 0.06362, 0.4316, 0.09211, 0.4139, 0.09133, 0.4184, 0.06292, 0.4377, 0.2644, 0.4388, 0.2952, 0.4101, 0.2969, 0.4076, 0.2659, 0.4297, 0.03257, 0.4307, 0.06362, 0.4184, 0.06292, 0.4234, 0.03218, 0.4104, 0.1179, 0.4078, 0.1448, 0.3815, 0.1414, 0.3881, 0.1139, 0.4138, 0.33, 0.419, 0.3685, 0.3966, 0.3728, 0.3873, 0.3343, 0.4139, 0.09133, 0.4104, 0.1179, 0.3881, 0.1139, 0.3964, 0.08739, 0.4101, 0.2969, 0.4138, 0.33, 0.3873, 0.3343, 0.3808, 0.3006, 0.4184, 0.06292, 0.4139, 0.09133, 0.3964, 0.08739, 0.4063, 0.05988, 0.4076, 0.2659, 0.4101, 0.2969, 0.3808, 0.3006, 0.3766, 0.2683, 0.4234, 0.03218, 0.4184, 0.06292, 0.4063, 0.05988, 0.4173, 0.03058, 0.4059, 0.235, 0.4076, 0.2659, 0.3766, 0.2683, 0.3746, 0.236, 0.4403, 0.4908, 0.4475, 0.5231, 0.4343, 0.4926, 0.4286, 0.0002042, 0.4234, 0.03218, 0.4173, 0.03058, 0.4055, 0.2043, 0.4059, 0.235, 0.3746, 0.236, 0.3746, 0.2037, 0.4329, 0.4534, 0.4403, 0.4908, 0.4343, 0.4926, 0.421, 0.4563, 0.4061, 0.1737, 0.4055, 0.2043, 0.3746, 0.2037, 0.377, 0.1716, 0.4256, 0.411, 0.4329, 0.4534, 0.421, 0.4563, 0.4081, 0.4148, 0.4078, 0.1448, 0.4061, 0.1737, 0.377, 0.1716, 0.3815, 0.1414, 0.419, 0.3685, 0.4256, 0.411, 0.4081, 0.4148, 0.3966, 0.3728, 0.3335, 0.4919, 0.3221, 0.5231, 0.3274, 0.4904, 0.3037, 0.0002042, 0.317, 0.02978, 0.311, 0.0318, 0.3715, 0.1989, 0.3742, 0.2316, 0.3421, 0.2329, 0.3403, 0.202, 0.3442, 0.4548, 0.3335, 0.4919, 0.3274, 0.4904, 0.3321, 0.4524, 0.3663, 0.1668, 0.3715, 0.1989, 0.3403, 0.202, 0.3374, 0.1714, 0.3537, 0.4123, 0.3442, 0.4548, 0.3321, 0.4524, 0.336, 0.4095, 0.3592, 0.1373, 0.3663, 0.1668, 0.3374, 0.1714, 0.3335, 0.1429, 0.3617, 0.3695, 0.3537, 0.4123, 0.336, 0.4095, 0.3391, 0.3666, 0.3507, 0.1106, 0.3592, 0.1373, 0.3335, 0.1429, 0.3291, 0.1165, 0.3678, 0.3307, 0.3617, 0.3695, 0.3391, 0.3666, 0.3413, 0.3281, 0.3409, 0.08504, 0.3507, 0.1106, 0.3291, 0.1165, 0.3239, 0.09033, 0.3719, 0.2969, 0.3678, 0.3307, 0.3413, 0.3281, 0.3425, 0.2951, 0.3296, 0.05835, 0.3409, 0.08504, 0.3239, 0.09033, 0.3178, 0.06224, 0.3742, 0.2644, 0.3719, 0.2969, 0.3425, 0.2951, 0.3429, 0.2639, 0.317, 0.02978, 0.3296, 0.05835, 0.3178, 0.06224, 0.311, 0.0318, 0.3742, 0.2316, 0.3742, 0.2644, 0.3429, 0.2639, 0.3421, 0.2329, 0.3413, 0.3281, 0.3391, 0.3666, 0.3165, 0.3661, 0.315, 0.3279, 0.3239, 0.09033, 0.3291, 0.1165, 0.3073, 0.119, 0.3064, 0.09252, 0.3425, 0.2951, 0.3413, 0.3281, 0.315, 0.3279, 0.3138, 0.2952, 0.3178, 0.06224, 0.3239, 0.09033, 0.3064, 0.09252, 0.3056, 0.06383, 0.3429, 0.2639, 0.3425, 0.2951, 0.3138, 0.2952, 0.3126, 0.2645, 0.311, 0.0318, 0.3178, 0.06224, 0.3056, 0.06383, 0.3047, 0.03261, 0.3421, 0.2329, 0.3429, 0.2639, 0.3126, 0.2645, 0.3114, 0.2341, 0.3274, 0.4904, 0.3221, 0.5231, 0.3212, 0.49, 0.3037, 0.0002042, 0.311, 0.0318, 0.3047, 0.03261, 0.3403, 0.202, 0.3421, 0.2329, 0.3114, 0.2341, 0.3104, 0.2038, 0.3321, 0.4524, 0.3274, 0.4904, 0.3212, 0.49, 0.3199, 0.4518, 0.3374, 0.1714, 0.3403, 0.202, 0.3104, 0.2038, 0.3093, 0.1737, 0.336, 0.4095, 0.3321, 0.4524, 0.3199, 0.4518, 0.3182, 0.4089, 0.3335, 0.1429, 0.3374, 0.1714, 0.3093, 0.1737, 0.3082, 0.1455, 0.3391, 0.3666, 0.336, 0.4095, 0.3182, 0.4089, 0.3165, 0.3661, 0.3291, 0.1165, 0.3335, 0.1429, 0.3082, 0.1455, 0.3073, 0.119, 0.3104, 0.2038, 0.3114, 0.2341, 0.2809, 0.2352, 0.2805, 0.2044, 0.3199, 0.4518, 0.3212, 0.49, 0.315, 0.4907, 0.3077, 0.453, 0.3093, 0.1737, 0.3104, 0.2038, 0.2805, 0.2044, 0.2811, 0.1738, 0.3182, 0.4089, 0.3199, 0.4518, 0.3077, 0.453, 0.3005, 0.4104, 0.3082, 0.1455, 0.3093, 0.1737, 0.2811, 0.1738, 0.2827, 0.1451, 0.3165, 0.3661, 0.3182, 0.4089, 0.3005, 0.4104, 0.2939, 0.368, 0.3073, 0.119, 0.3082, 0.1455, 0.2827, 0.1451, 0.2853, 0.1184, 0.315, 0.3279, 0.3165, 0.3661, 0.2939, 0.368, 0.2887, 0.3299, 0.3064, 0.09252, 0.3073, 0.119, 0.2853, 0.1184, 0.2888, 0.09166, 0.3138, 0.2952, 0.315, 0.3279, 0.2887, 0.3299, 0.2851, 0.297, 0.3056, 0.06383, 0.3064, 0.09252, 0.2888, 0.09166, 0.2932, 0.06308, 0.3126, 0.2645, 0.3138, 0.2952, 0.2851, 0.297, 0.2825, 0.266, 0.3047, 0.03261, 0.3056, 0.06383, 0.2932, 0.06308, 0.2984, 0.0322, 0.3114, 0.2341, 0.3126, 0.2645, 0.2825, 0.266, 0.2809, 0.2352, 0.3212, 0.49, 0.3221, 0.5231, 0.315, 0.4907, 0.3037, 0.0002042, 0.3047, 0.03261, 0.2984, 0.0322, 0.2888, 0.09166, 0.2853, 0.1184, 0.263, 0.1142, 0.2712, 0.08763, 0.2851, 0.297, 0.2887, 0.3299, 0.2623, 0.3342, 0.2558, 0.3007, 0.2932, 0.06308, 0.2888, 0.09166, 0.2712, 0.08763, 0.2812, 0.05998, 0.2825, 0.266, 0.2851, 0.297, 0.2558, 0.3007, 0.2516, 0.2684, 0.2984, 0.0322, 0.2932, 0.06308, 0.2812, 0.05998, 0.2922, 0.03057, 0.2809, 0.2352, 0.2825, 0.266, 0.2516, 0.2684, 0.2496, 0.2362, 0.315, 0.4907, 0.3221, 0.5231, 0.309, 0.4924, 0.3037, 0.0002042, 0.2984, 0.0322, 0.2922, 0.03057, 0.2805, 0.2044, 0.2809, 0.2352, 0.2496, 0.2362, 0.2496, 0.2039, 0.3077, 0.453, 0.315, 0.4907, 0.309, 0.4924, 0.2958, 0.4559, 0.2811, 0.1738, 0.2805, 0.2044, 0.2496, 0.2039, 0.2519, 0.1717, 0.3005, 0.4104, 0.3077, 0.453, 0.2958, 0.4559, 0.283, 0.4142, 0.2827, 0.1451, 0.2811, 0.1738, 0.2519, 0.1717, 0.2565, 0.1417, 0.2939, 0.368, 0.3005, 0.4104, 0.283, 0.4142, 0.2715, 0.3722, 0.2853, 0.1184, 0.2827, 0.1451, 0.2565, 0.1417, 0.263, 0.1142, 0.2887, 0.3299, 0.2939, 0.368, 0.2715, 0.3722, 0.2623, 0.3342, 0.992, 0.1662, 0.9971, 0.1981, 0.966, 0.2012, 0.9632, 0.1706, 0.9791, 0.4109, 0.9694, 0.4536, 0.9573, 0.4513, 0.9613, 0.4081, 0.9852, 0.1366, 0.992, 0.1662, 0.9632, 0.1706, 0.9593, 0.1422, 0.9871, 0.3681, 0.9791, 0.4109, 0.9613, 0.4081, 0.9645, 0.3653, 0.9765, 0.1098, 0.9852, 0.1366, 0.9593, 0.1422, 0.9547, 0.1157, 0.9933, 0.3297, 0.9871, 0.3681, 0.9645, 0.3653, 0.9668, 0.3271, 0.9664, 0.08425, 0.9765, 0.1098, 0.9547, 0.1157, 0.9494, 0.08955, 0.9975, 0.2961, 0.9933, 0.3297, 0.9668, 0.3271, 0.968, 0.2943, 0.9548, 0.05772, 0.9664, 0.08425, 0.9494, 0.08955, 0.9431, 0.06162, 0.9997, 0.2636, 0.9975, 0.2961, 0.968, 0.2943, 0.9684, 0.2631, 0.942, 0.02942, 0.9548, 0.05772, 0.9431, 0.06162, 0.9361, 0.03145, 0.9998, 0.2308, 0.9997, 0.2636, 0.9684, 0.2631, 0.9677, 0.2321, 0.9587, 0.491, 0.9474, 0.5224, 0.9526, 0.4895, 0.9287, 0.0002042, 0.942, 0.02942, 0.9361, 0.03145, 0.9971, 0.1981, 0.9998, 0.2308, 0.9677, 0.2321, 0.966, 0.2012, 0.9694, 0.4536, 0.9587, 0.491, 0.9526, 0.4895, 0.9573, 0.4513, 0.9431, 0.06162, 0.9494, 0.08955, 0.932, 0.09171, 0.931, 0.06321, 0.9684, 0.2631, 0.968, 0.2943, 0.9393, 0.2944, 0.9382, 0.2636, 0.9361, 0.03145, 0.9431, 0.06162, 0.931, 0.06321, 0.9299, 0.03228, 0.9677, 0.2321, 0.9684, 0.2631, 0.9382, 0.2636, 0.937, 0.2332, 0.9526, 0.4895, 0.9474, 0.5224, 0.9464, 0.4892, 0.9287, 0.0002042, 0.9361, 0.03145, 0.9299, 0.03228, 0.966, 0.2012, 0.9677, 0.2321, 0.937, 0.2332, 0.9361, 0.2028, 0.9573, 0.4513, 0.9526, 0.4895, 0.9464, 0.4892, 0.945, 0.4507, 0.9632, 0.1706, 0.966, 0.2012, 0.9361, 0.2028, 0.9351, 0.1727, 0.9613, 0.4081, 0.9573, 0.4513, 0.945, 0.4507, 0.9435, 0.4076, 0.9593, 0.1422, 0.9632, 0.1706, 0.9351, 0.1727, 0.934, 0.1445, 0.9645, 0.3653, 0.9613, 0.4081, 0.9435, 0.4076, 0.9419, 0.3648, 0.9547, 0.1157, 0.9593, 0.1422, 0.934, 0.1445, 0.933, 0.1181, 0.9668, 0.3271, 0.9645, 0.3653, 0.9419, 0.3648, 0.9405, 0.3268, 0.9494, 0.08955, 0.9547, 0.1157, 0.933, 0.1181, 0.932, 0.09171, 0.968, 0.2943, 0.9668, 0.3271, 0.9405, 0.3268, 0.9393, 0.2944, 0.9435, 0.4076, 0.945, 0.4507, 0.9329, 0.452, 0.9257, 0.4092, 0.934, 0.1445, 0.9351, 0.1727, 0.9069, 0.1726, 0.9085, 0.1438, 0.9419, 0.3648, 0.9435, 0.4076, 0.9257, 0.4092, 0.9193, 0.3667, 0.933, 0.1181, 0.934, 0.1445, 0.9085, 0.1438, 0.9111, 0.1172, 0.9405, 0.3268, 0.9419, 0.3648, 0.9193, 0.3667, 0.9142, 0.3288, 0.932, 0.09171, 0.933, 0.1181, 0.9111, 0.1172, 0.9145, 0.09078, 0.9393, 0.2944, 0.9405, 0.3268, 0.9142, 0.3288, 0.9106, 0.2962, 0.931, 0.06321, 0.932, 0.09171, 0.9145, 0.09078, 0.9188, 0.0625, 0.9382, 0.2636, 0.9393, 0.2944, 0.9106, 0.2962, 0.908, 0.2651, 0.9299, 0.03228, 0.931, 0.06321, 0.9188, 0.0625, 0.9236, 0.0319, 0.937, 0.2332, 0.9382, 0.2636, 0.908, 0.2651, 0.9064, 0.2342, 0.9464, 0.4892, 0.9474, 0.5224, 0.9401, 0.4899, 0.9287, 0.0002042, 0.9299, 0.03228, 0.9236, 0.0319, 0.9361, 0.2028, 0.937, 0.2332, 0.9064, 0.2342, 0.9061, 0.2033, 0.945, 0.4507, 0.9464, 0.4892, 0.9401, 0.4899, 0.9329, 0.452, 0.9351, 0.1727, 0.9361, 0.2028, 0.9061, 0.2033, 0.9069, 0.1726, 0.908, 0.2651, 0.9106, 0.2962, 0.8812, 0.2999, 0.877, 0.2675, 0.9236, 0.0319, 0.9188, 0.0625, 0.9069, 0.05945, 0.9176, 0.03031, 0.9064, 0.2342, 0.908, 0.2651, 0.877, 0.2675, 0.875, 0.2351, 0.9401, 0.4899, 0.9474, 0.5224, 0.9341, 0.4917, 0.9287, 0.0002042, 0.9236, 0.0319, 0.9176, 0.03031, 0.9061, 0.2033, 0.9064, 0.2342, 0.875, 0.2351, 0.875, 0.2027, 0.9329, 0.452, 0.9401, 0.4899, 0.9341, 0.4917, 0.9209, 0.455, 0.9069, 0.1726, 0.9061, 0.2033, 0.875, 0.2027, 0.8774, 0.1702, 0.9257, 0.4092, 0.9329, 0.452, 0.9209, 0.455, 0.9082, 0.413, 0.9085, 0.1438, 0.9069, 0.1726, 0.8774, 0.1702, 0.8824, 0.14, 0.9193, 0.3667, 0.9257, 0.4092, 0.9082, 0.413, 0.8968, 0.371, 0.9111, 0.1172, 0.9085, 0.1438, 0.8824, 0.14, 0.8891, 0.1128, 0.9142, 0.3288, 0.9193, 0.3667, 0.8968, 0.371, 0.8877, 0.3332, 0.9145, 0.09078, 0.9111, 0.1172, 0.8891, 0.1128, 0.8973, 0.0867, 0.9106, 0.2962, 0.9142, 0.3288, 0.8877, 0.3332, 0.8812, 0.2999, 0.9188, 0.0625, 0.9145, 0.09078, 0.8973, 0.0867, 0.9069, 0.05945, 0.8606, 0.1384, 0.8673, 0.1682, 0.8384, 0.1724, 0.8347, 0.1436, 0.8618, 0.369, 0.8537, 0.4114, 0.8361, 0.4088, 0.8393, 0.3662, 0.8522, 0.1114, 0.8606, 0.1384, 0.8347, 0.1436, 0.8302, 0.117, 0.8681, 0.3309, 0.8618, 0.369, 0.8393, 0.3662, 0.8416, 0.3283, 0.8421, 0.08539, 0.8522, 0.1114, 0.8302, 0.117, 0.8248, 0.09058, 0.8722, 0.2976, 0.8681, 0.3309, 0.8416, 0.3283, 0.8429, 0.2958, 0.8303, 0.05845, 0.8421, 0.08539, 0.8248, 0.09058, 0.8184, 0.06234, 0.8745, 0.2652, 0.8722, 0.2976, 0.8429, 0.2958, 0.8433, 0.2647, 0.8173, 0.0298, 0.8303, 0.05845, 0.8184, 0.06234, 0.8113, 0.03184, 0.8746, 0.2326, 0.8745, 0.2652, 0.8433, 0.2647, 0.8426, 0.2337, 0.8338, 0.4912, 0.8229, 0.5226, 0.8277, 0.4899, 0.8038, 0.0002042, 0.8173, 0.0298, 0.8113, 0.03184, 0.8719, 0.2001, 0.8746, 0.2326, 0.8426, 0.2337, 0.8412, 0.2029, 0.8442, 0.4538, 0.8338, 0.4912, 0.8277, 0.4899, 0.8321, 0.4517, 0.8673, 0.1682, 0.8719, 0.2001, 0.8412, 0.2029, 0.8384, 0.1724, 0.8537, 0.4114, 0.8442, 0.4538, 0.8321, 0.4517, 0.8361, 0.4088, 0.8113, 0.03184, 0.8184, 0.06234, 0.8062, 0.06392, 0.805, 0.03267, 0.8426, 0.2337, 0.8433, 0.2647, 0.8131, 0.2652, 0.812, 0.2347, 0.8277, 0.4899, 0.8229, 0.5226, 0.8215, 0.4896, 0.8038, 0.0002042, 0.8113, 0.03184, 0.805, 0.03267, 0.8412, 0.2029, 0.8426, 0.2337, 0.812, 0.2347, 0.8113, 0.2044, 0.8321, 0.4517, 0.8277, 0.4899, 0.8215, 0.4896, 0.82, 0.4514, 0.8384, 0.1724, 0.8412, 0.2029, 0.8113, 0.2044, 0.8102, 0.1743, 0.8361, 0.4088, 0.8321, 0.4517, 0.82, 0.4514, 0.8184, 0.4085, 0.8347, 0.1436, 0.8384, 0.1724, 0.8102, 0.1743, 0.8092, 0.1457, 0.8393, 0.3662, 0.8361, 0.4088, 0.8184, 0.4085, 0.8168, 0.3659, 0.8302, 0.117, 0.8347, 0.1436, 0.8092, 0.1457, 0.8082, 0.1191, 0.8416, 0.3283, 0.8393, 0.3662, 0.8168, 0.3659, 0.8154, 0.3281, 0.8248, 0.09058, 0.8302, 0.117, 0.8082, 0.1191, 0.8072, 0.09262, 0.8429, 0.2958, 0.8416, 0.3283, 0.8154, 0.3281, 0.8142, 0.2959, 0.8184, 0.06234, 0.8248, 0.09058, 0.8072, 0.09262, 0.8062, 0.06392, 0.8433, 0.2647, 0.8429, 0.2958, 0.8142, 0.2959, 0.8131, 0.2652, 0.8168, 0.3659, 0.8184, 0.4085, 0.8007, 0.4103, 0.7942, 0.3679, 0.8082, 0.1191, 0.8092, 0.1457, 0.7837, 0.1449, 0.7863, 0.1181, 0.8154, 0.3281, 0.8168, 0.3659, 0.7942, 0.3679, 0.7891, 0.3302, 0.8072, 0.09262, 0.8082, 0.1191, 0.7863, 0.1181, 0.7896, 0.09159, 0.8142, 0.2959, 0.8154, 0.3281, 0.7891, 0.3302, 0.7855, 0.2977, 0.8062, 0.06392, 0.8072, 0.09262, 0.7896, 0.09159, 0.7938, 0.06315, 0.8131, 0.2652, 0.8142, 0.2959, 0.7855, 0.2977, 0.7829, 0.2666, 0.805, 0.03267, 0.8062, 0.06392, 0.7938, 0.06315, 0.7987, 0.03227, 0.812, 0.2347, 0.8131, 0.2652, 0.7829, 0.2666, 0.7814, 0.2356, 0.8215, 0.4896, 0.8229, 0.5226, 0.8153, 0.4904, 0.8038, 0.0002042, 0.805, 0.03267, 0.7987, 0.03227, 0.8113, 0.2044, 0.812, 0.2347, 0.7814, 0.2356, 0.7812, 0.2047, 0.82, 0.4514, 0.8215, 0.4896, 0.8153, 0.4904, 0.8079, 0.4529, 0.8102, 0.1743, 0.8113, 0.2044, 0.7812, 0.2047, 0.7819, 0.174, 0.8184, 0.4085, 0.82, 0.4514, 0.8079, 0.4529, 0.8007, 0.4103, 0.8092, 0.1457, 0.8102, 0.1743, 0.7819, 0.174, 0.7837, 0.1449, 0.7814, 0.2356, 0.7829, 0.2666, 0.7518, 0.269, 0.7498, 0.2366, 0.8153, 0.4904, 0.8229, 0.5226, 0.8094, 0.4923, 0.8038, 0.0002042, 0.7987, 0.03227, 0.7925, 0.03066, 0.7812, 0.2047, 0.7814, 0.2356, 0.7498, 0.2366, 0.7498, 0.2039, 0.8079, 0.4529, 0.8153, 0.4904, 0.8094, 0.4923, 0.796, 0.456, 0.7819, 0.174, 0.7812, 0.2047, 0.7498, 0.2039, 0.7526, 0.1715, 0.8007, 0.4103, 0.8079, 0.4529, 0.796, 0.456, 0.7833, 0.4144, 0.7837, 0.1449, 0.7819, 0.174, 0.7526, 0.1715, 0.7576, 0.141, 0.7942, 0.3679, 0.8007, 0.4103, 0.7833, 0.4144, 0.7718, 0.3725, 0.7863, 0.1181, 0.7837, 0.1449, 0.7576, 0.141, 0.7643, 0.1137, 0.7891, 0.3302, 0.7942, 0.3679, 0.7718, 0.3725, 0.7626, 0.3347, 0.7896, 0.09159, 0.7863, 0.1181, 0.7643, 0.1137, 0.7723, 0.08746, 0.7855, 0.2977, 0.7891, 0.3302, 0.7626, 0.3347, 0.7561, 0.3014, 0.7938, 0.06315, 0.7896, 0.09159, 0.7723, 0.08746, 0.7818, 0.06005, 0.7829, 0.2666, 0.7855, 0.2977, 0.7561, 0.3014, 0.7518, 0.269, 0.7987, 0.03227, 0.7938, 0.06315, 0.7818, 0.06005, 0.7925, 0.03066, 0.6019, 0.1107, 0.6104, 0.1379, 0.5844, 0.143, 0.5799, 0.1163, 0.6181, 0.3304, 0.6117, 0.3687, 0.5891, 0.366, 0.5915, 0.328, 0.5918, 0.0849, 0.6019, 0.1107, 0.5799, 0.1163, 0.5745, 0.09006, 0.6221, 0.2971, 0.6181, 0.3304, 0.5915, 0.328, 0.5928, 0.2954, 0.5799, 0.05818, 0.5918, 0.0849, 0.5745, 0.09006, 0.5681, 0.06206, 0.6243, 0.2648, 0.6221, 0.2971, 0.5928, 0.2954, 0.5931, 0.2643, 0.5669, 0.02972, 0.5799, 0.05818, 0.5681, 0.06206, 0.5609, 0.03176, 0.6243, 0.2322, 0.6243, 0.2648, 0.5931, 0.2643, 0.5925, 0.2334, 0.583, 0.4913, 0.5721, 0.5228, 0.5769, 0.49, 0.5534, 0.0002042, 0.5669, 0.02972, 0.5609, 0.03176, 0.6217, 0.1998, 0.6243, 0.2322, 0.5925, 0.2334, 0.591, 0.2026, 0.5936, 0.454, 0.583, 0.4913, 0.5769, 0.49, 0.5815, 0.4519, 0.6171, 0.168, 0.6217, 0.1998, 0.591, 0.2026, 0.5882, 0.1721, 0.6034, 0.4114, 0.5936, 0.454, 0.5815, 0.4519, 0.5856, 0.4089, 0.6104, 0.1379, 0.6171, 0.168, 0.5882, 0.1721, 0.5844, 0.143, 0.6117, 0.3687, 0.6034, 0.4114, 0.5856, 0.4089, 0.5891, 0.366, 0.5534, 0.0002042, 0.5609, 0.03176, 0.5546, 0.03259, 0.591, 0.2026, 0.5925, 0.2334, 0.5619, 0.2344, 0.5611, 0.2041, 0.5815, 0.4519, 0.5769, 0.49, 0.5706, 0.4898, 0.5693, 0.4516, 0.5882, 0.1721, 0.591, 0.2026, 0.5611, 0.2041, 0.56, 0.174, 0.5856, 0.4089, 0.5815, 0.4519, 0.5693, 0.4516, 0.5678, 0.4086, 0.5844, 0.143, 0.5882, 0.1721, 0.56, 0.174, 0.559, 0.1451, 0.5891, 0.366, 0.5856, 0.4089, 0.5678, 0.4086, 0.5665, 0.3658, 0.5799, 0.1163, 0.5844, 0.143, 0.559, 0.1451, 0.558, 0.1185, 0.5915, 0.328, 0.5891, 0.366, 0.5665, 0.3658, 0.5652, 0.3278, 0.5745, 0.09006, 0.5799, 0.1163, 0.558, 0.1185, 0.557, 0.09208, 0.5928, 0.2954, 0.5915, 0.328, 0.5652, 0.3278, 0.5642, 0.2955, 0.5681, 0.06206, 0.5745, 0.09006, 0.557, 0.09208, 0.5558, 0.06362, 0.5931, 0.2643, 0.5928, 0.2954, 0.5642, 0.2955, 0.563, 0.2649, 0.5609, 0.03176, 0.5681, 0.06206, 0.5558, 0.06362, 0.5546, 0.03259, 0.5925, 0.2334, 0.5931, 0.2643, 0.563, 0.2649, 0.5619, 0.2344, 0.5769, 0.49, 0.5721, 0.5228, 0.5706, 0.4898, 0.557, 0.09208, 0.558, 0.1185, 0.5361, 0.1174, 0.5394, 0.09106, 0.5642, 0.2955, 0.5652, 0.3278, 0.539, 0.3299, 0.5354, 0.2974, 0.5558, 0.06362, 0.557, 0.09208, 0.5394, 0.09106, 0.5435, 0.06285, 0.563, 0.2649, 0.5642, 0.2955, 0.5354, 0.2974, 0.5328, 0.2663, 0.5546, 0.03259, 0.5558, 0.06362, 0.5435, 0.06285, 0.5483, 0.03219, 0.5619, 0.2344, 0.563, 0.2649, 0.5328, 0.2663, 0.5313, 0.2354, 0.5706, 0.4898, 0.5721, 0.5228, 0.5645, 0.4906, 0.5534, 0.0002042, 0.5546, 0.03259, 0.5483, 0.03219, 0.5611, 0.2041, 0.5619, 0.2344, 0.5313, 0.2354, 0.5311, 0.2045, 0.5693, 0.4516, 0.5706, 0.4898, 0.5645, 0.4906, 0.5571, 0.4531, 0.56, 0.174, 0.5611, 0.2041, 0.5311, 0.2045, 0.5318, 0.1738, 0.5678, 0.4086, 0.5693, 0.4516, 0.5571, 0.4531, 0.5501, 0.4105, 0.559, 0.1451, 0.56, 0.174, 0.5318, 0.1738, 0.5336, 0.1443, 0.5665, 0.3658, 0.5678, 0.4086, 0.5501, 0.4105, 0.5439, 0.3679, 0.558, 0.1185, 0.559, 0.1451, 0.5336, 0.1443, 0.5361, 0.1174, 0.5652, 0.3278, 0.5665, 0.3658, 0.5439, 0.3679, 0.539, 0.3299, 0.5571, 0.4531, 0.5645, 0.4906, 0.5585, 0.4925, 0.5452, 0.4563, 0.5318, 0.1738, 0.5311, 0.2045, 0.4997, 0.2037, 0.5025, 0.1713, 0.5501, 0.4105, 0.5571, 0.4531, 0.5452, 0.4563, 0.5327, 0.4146, 0.5336, 0.1443, 0.5318, 0.1738, 0.5025, 0.1713, 0.5075, 0.1405, 0.5439, 0.3679, 0.5501, 0.4105, 0.5327, 0.4146, 0.5215, 0.3724, 0.5361, 0.1174, 0.5336, 0.1443, 0.5075, 0.1405, 0.5141, 0.113, 0.539, 0.3299, 0.5439, 0.3679, 0.5215, 0.3724, 0.5126, 0.3344, 0.5394, 0.09106, 0.5361, 0.1174, 0.5141, 0.113, 0.5221, 0.08695, 0.5354, 0.2974, 0.539, 0.3299, 0.5126, 0.3344, 0.5059, 0.3012, 0.5435, 0.06285, 0.5394, 0.09106, 0.5221, 0.08695, 0.5315, 0.05976, 0.5328, 0.2663, 0.5354, 0.2974, 0.5059, 0.3012, 0.5017, 0.2687, 0.5483, 0.03219, 0.5435, 0.06285, 0.5315, 0.05976, 0.5422, 0.03058, 0.5313, 0.2354, 0.5328, 0.2663, 0.5017, 0.2687, 0.4997, 0.2363, 0.5645, 0.4906, 0.5721, 0.5228, 0.5585, 0.4925, 0.5534, 0.0002042, 0.5483, 0.03219, 0.5422, 0.03058, 0.5311, 0.2045, 0.5313, 0.2354, 0.4997, 0.2363, 0.4997, 0.2037, 0.7474, 0.2968, 0.7433, 0.3304, 0.7166, 0.328, 0.718, 0.2952, 0.7051, 0.05784, 0.7169, 0.08436, 0.6997, 0.08956, 0.6933, 0.06177, 0.7494, 0.2644, 0.7474, 0.2968, 0.718, 0.2952, 0.7184, 0.264, 0.692, 0.02962, 0.7051, 0.05784, 0.6933, 0.06177, 0.686, 0.03168, 0.7494, 0.2319, 0.7494, 0.2644, 0.7184, 0.264, 0.7176, 0.2331, 0.708, 0.4914, 0.6971, 0.5228, 0.7018, 0.4901, 0.6784, 0.0002042, 0.692, 0.02962, 0.686, 0.03168, 0.7468, 0.1996, 0.7494, 0.2319, 0.7176, 0.2331, 0.7161, 0.2024, 0.7186, 0.4543, 0.708, 0.4914, 0.7018, 0.4901, 0.7065, 0.4523, 0.7422, 0.1677, 0.7468, 0.1996, 0.7161, 0.2024, 0.7133, 0.1719, 0.7284, 0.4118, 0.7186, 0.4543, 0.7065, 0.4523, 0.7107, 0.4094, 0.7355, 0.1374, 0.7422, 0.1677, 0.7133, 0.1719, 0.7096, 0.1425, 0.7369, 0.3691, 0.7284, 0.4118, 0.7107, 0.4094, 0.7142, 0.3664, 0.727, 0.1101, 0.7355, 0.1374, 0.7096, 0.1425, 0.705, 0.1157, 0.7433, 0.3304, 0.7369, 0.3691, 0.7142, 0.3664, 0.7166, 0.328, 0.7169, 0.08436, 0.727, 0.1101, 0.705, 0.1157, 0.6997, 0.08956, 0.7133, 0.1719, 0.7161, 0.2024, 0.6862, 0.2039, 0.6851, 0.1738, 0.7107, 0.4094, 0.7065, 0.4523, 0.6943, 0.452, 0.6929, 0.4091, 0.7096, 0.1425, 0.7133, 0.1719, 0.6851, 0.1738, 0.6842, 0.1447, 0.7142, 0.3664, 0.7107, 0.4094, 0.6929, 0.4091, 0.6915, 0.3662, 0.705, 0.1157, 0.7096, 0.1425, 0.6842, 0.1447, 0.6832, 0.1179, 0.7166, 0.328, 0.7142, 0.3664, 0.6915, 0.3662, 0.6903, 0.3279, 0.6997, 0.08956, 0.705, 0.1157, 0.6832, 0.1179, 0.6822, 0.09164, 0.718, 0.2952, 0.7166, 0.328, 0.6903, 0.3279, 0.6892, 0.2954, 0.6933, 0.06177, 0.6997, 0.08956, 0.6822, 0.09164, 0.681, 0.06338, 0.7184, 0.264, 0.718, 0.2952, 0.6892, 0.2954, 0.6883, 0.2647, 0.686, 0.03168, 0.6933, 0.06177, 0.681, 0.06338, 0.6797, 0.03253, 0.7176, 0.2331, 0.7184, 0.264, 0.6883, 0.2647, 0.687, 0.2342, 0.7018, 0.4901, 0.6971, 0.5228, 0.6956, 0.4899, 0.6784, 0.0002042, 0.686, 0.03168, 0.6797, 0.03253, 0.7161, 0.2024, 0.7176, 0.2331, 0.687, 0.2342, 0.6862, 0.2039, 0.7065, 0.4523, 0.7018, 0.4901, 0.6956, 0.4899, 0.6943, 0.452, 0.681, 0.06338, 0.6822, 0.09164, 0.6646, 0.09069, 0.6687, 0.06266, 0.6883, 0.2647, 0.6892, 0.2954, 0.6605, 0.2973, 0.6581, 0.2662, 0.6797, 0.03253, 0.681, 0.06338, 0.6687, 0.06266, 0.6734, 0.03216, 0.687, 0.2342, 0.6883, 0.2647, 0.6581, 0.2662, 0.6564, 0.2352, 0.6956, 0.4899, 0.6971, 0.5228, 0.6895, 0.4907, 0.6784, 0.0002042, 0.6797, 0.03253, 0.6734, 0.03216, 0.6862, 0.2039, 0.687, 0.2342, 0.6564, 0.2352, 0.6562, 0.2043, 0.6943, 0.452, 0.6956, 0.4899, 0.6895, 0.4907, 0.6821, 0.4535, 0.6851, 0.1738, 0.6862, 0.2039, 0.6562, 0.2043, 0.6569, 0.1735, 0.6929, 0.4091, 0.6943, 0.452, 0.6821, 0.4535, 0.6751, 0.411, 0.6842, 0.1447, 0.6851, 0.1738, 0.6569, 0.1735, 0.6587, 0.144, 0.6915, 0.3662, 0.6929, 0.4091, 0.6751, 0.411, 0.669, 0.3683, 0.6832, 0.1179, 0.6842, 0.1447, 0.6587, 0.144, 0.6613, 0.117, 0.6903, 0.3279, 0.6915, 0.3662, 0.669, 0.3683, 0.6641, 0.33, 0.6822, 0.09164, 0.6832, 0.1179, 0.6613, 0.117, 0.6646, 0.09069, 0.6892, 0.2954, 0.6903, 0.3279, 0.6641, 0.33, 0.6605, 0.2973, 0.6751, 0.411, 0.6821, 0.4535, 0.6703, 0.4566, 0.6577, 0.415, 0.6587, 0.144, 0.6569, 0.1735, 0.6276, 0.171, 0.6326, 0.1402, 0.669, 0.3683, 0.6751, 0.411, 0.6577, 0.415, 0.6467, 0.3728, 0.6613, 0.117, 0.6587, 0.144, 0.6326, 0.1402, 0.6393, 0.1127, 0.6641, 0.33, 0.669, 0.3683, 0.6467, 0.3728, 0.6378, 0.3344, 0.6646, 0.09069, 0.6613, 0.117, 0.6393, 0.1127, 0.6473, 0.08666, 0.6605, 0.2973, 0.6641, 0.33, 0.6378, 0.3344, 0.6313, 0.3011, 0.6687, 0.06266, 0.6646, 0.09069, 0.6473, 0.08666, 0.6567, 0.05962, 0.6581, 0.2662, 0.6605, 0.2973, 0.6313, 0.3011, 0.6267, 0.2688, 0.6734, 0.03216, 0.6687, 0.06266, 0.6567, 0.05962, 0.6673, 0.03057, 0.6564, 0.2352, 0.6581, 0.2662, 0.6267, 0.2688, 0.6247, 0.2362, 0.6895, 0.4907, 0.6971, 0.5228, 0.6835, 0.4926, 0.6784, 0.0002042, 0.6734, 0.03216, 0.6673, 0.03057, 0.6562, 0.2043, 0.6564, 0.2352, 0.6247, 0.2362, 0.6247, 0.2035, 0.6821, 0.4535, 0.6895, 0.4907, 0.6835, 0.4926, 0.6703, 0.4566, 0.6569, 0.1735, 0.6562, 0.2043, 0.6247, 0.2035, 0.6276, 0.171, 0.2491, 0.2653, 0.2472, 0.2977, 0.2178, 0.2961, 0.2182, 0.265, 0.1924, 0.02996, 0.2053, 0.05844, 0.1934, 0.06236, 0.1863, 0.03201, 0.2492, 0.2328, 0.2491, 0.2653, 0.2182, 0.265, 0.2174, 0.2341, 0.208, 0.4923, 0.197, 0.5234, 0.2019, 0.491, 0.1789, 0.0002042, 0.1924, 0.02996, 0.1863, 0.03201, 0.2466, 0.2005, 0.2492, 0.2328, 0.2174, 0.2341, 0.2158, 0.2033, 0.2186, 0.4555, 0.208, 0.4923, 0.2019, 0.491, 0.2065, 0.4534, 0.242, 0.1684, 0.2466, 0.2005, 0.2158, 0.2033, 0.2129, 0.1727, 0.2282, 0.4132, 0.2186, 0.4555, 0.2065, 0.4534, 0.2106, 0.4108, 0.235, 0.1381, 0.242, 0.1684, 0.2129, 0.1727, 0.2093, 0.1433, 0.2366, 0.3705, 0.2282, 0.4132, 0.2106, 0.4108, 0.214, 0.3678, 0.2267, 0.1109, 0.235, 0.1381, 0.2093, 0.1433, 0.2048, 0.1165, 0.2431, 0.3315, 0.2366, 0.3705, 0.214, 0.3678, 0.2164, 0.3291, 0.2169, 0.08511, 0.2267, 0.1109, 0.2048, 0.1165, 0.1996, 0.09032, 0.2472, 0.2977, 0.2431, 0.3315, 0.2164, 0.3291, 0.2178, 0.2961, 0.2053, 0.05844, 0.2169, 0.08511, 0.1996, 0.09032, 0.1934, 0.06236, 0.2093, 0.1433, 0.2129, 0.1727, 0.1847, 0.1748, 0.1838, 0.1457, 0.214, 0.3678, 0.2106, 0.4108, 0.1928, 0.4105, 0.1914, 0.3676, 0.2048, 0.1165, 0.2093, 0.1433, 0.1838, 0.1457, 0.1829, 0.1189, 0.2164, 0.3291, 0.214, 0.3678, 0.1914, 0.3676, 0.1901, 0.329, 0.1996, 0.09032, 0.2048, 0.1165, 0.1829, 0.1189, 0.182, 0.09241, 0.2178, 0.2961, 0.2164, 0.3291, 0.1901, 0.329, 0.1891, 0.2963, 0.1934, 0.06236, 0.1996, 0.09032, 0.182, 0.09241, 0.1811, 0.06397, 0.2182, 0.265, 0.2178, 0.2961, 0.1891, 0.2963, 0.1881, 0.2656, 0.1863, 0.03201, 0.1934, 0.06236, 0.1811, 0.06397, 0.18, 0.03285, 0.2174, 0.2341, 0.2182, 0.265, 0.1881, 0.2656, 0.1868, 0.2352, 0.2019, 0.491, 0.197, 0.5234, 0.1957, 0.4907, 0.1789, 0.0002042, 0.1863, 0.03201, 0.18, 0.03285, 0.2158, 0.2033, 0.2174, 0.2341, 0.1868, 0.2352, 0.1859, 0.2049, 0.2065, 0.4534, 0.2019, 0.491, 0.1957, 0.4907, 0.1943, 0.4531, 0.2129, 0.1727, 0.2158, 0.2033, 0.1859, 0.2049, 0.1847, 0.1748, 0.2106, 0.4108, 0.2065, 0.4534, 0.1943, 0.4531, 0.1928, 0.4105, 0.18, 0.03285, 0.1811, 0.06397, 0.1686, 0.06321, 0.1736, 0.03244, 0.1868, 0.2352, 0.1881, 0.2656, 0.1579, 0.2671, 0.1562, 0.2362, 0.1957, 0.4907, 0.197, 0.5234, 0.1895, 0.4915, 0.1789, 0.0002042, 0.18, 0.03285, 0.1736, 0.03244, 0.1859, 0.2049, 0.1868, 0.2352, 0.1562, 0.2362, 0.1559, 0.2054, 0.1943, 0.4531, 0.1957, 0.4907, 0.1895, 0.4915, 0.1822, 0.4545, 0.1847, 0.1748, 0.1859, 0.2049, 0.1559, 0.2054, 0.1564, 0.1747, 0.1928, 0.4105, 0.1943, 0.4531, 0.1822, 0.4545, 0.1752, 0.4122, 0.1838, 0.1457, 0.1847, 0.1748, 0.1564, 0.1747, 0.1582, 0.1453, 0.1914, 0.3676, 0.1928, 0.4105, 0.1752, 0.4122, 0.1689, 0.3696, 0.1829, 0.1189, 0.1838, 0.1457, 0.1582, 0.1453, 0.1609, 0.1181, 0.1901, 0.329, 0.1914, 0.3676, 0.1689, 0.3696, 0.164, 0.3311, 0.182, 0.09241, 0.1829, 0.1189, 0.1609, 0.1181, 0.1643, 0.09153, 0.1891, 0.2963, 0.1901, 0.329, 0.164, 0.3311, 0.1604, 0.2982, 0.1811, 0.06397, 0.182, 0.09241, 0.1643, 0.09153, 0.1686, 0.06321, 0.1881, 0.2656, 0.1891, 0.2963, 0.1604, 0.2982, 0.1579, 0.2671, 0.1609, 0.1181, 0.1582, 0.1453, 0.132, 0.1419, 0.1385, 0.114, 0.164, 0.3311, 0.1689, 0.3696, 0.1466, 0.374, 0.1377, 0.3354, 0.1643, 0.09153, 0.1609, 0.1181, 0.1385, 0.114, 0.1467, 0.08752, 0.1604, 0.2982, 0.164, 0.3311, 0.1377, 0.3354, 0.1312, 0.302, 0.1686, 0.06321, 0.1643, 0.09153, 0.1467, 0.08752, 0.1565, 0.0601, 0.1579, 0.2671, 0.1604, 0.2982, 0.1312, 0.302, 0.1267, 0.2697, 0.1736, 0.03244, 0.1686, 0.06321, 0.1565, 0.0601, 0.1674, 0.03081, 0.1562, 0.2362, 0.1579, 0.2671, 0.1267, 0.2697, 0.1247, 0.2372, 0.1895, 0.4915, 0.197, 0.5234, 0.1836, 0.4933, 0.1789, 0.0002042, 0.1736, 0.03244, 0.1674, 0.03081, 0.1559, 0.2054, 0.1562, 0.2362, 0.1247, 0.2372, 0.1247, 0.2047, 0.1822, 0.4545, 0.1895, 0.4915, 0.1836, 0.4933, 0.1703, 0.4576, 0.1564, 0.1747, 0.1559, 0.2054, 0.1247, 0.2047, 0.1274, 0.1725, 0.1752, 0.4122, 0.1822, 0.4545, 0.1703, 0.4576, 0.1577, 0.4161, 0.1582, 0.1453, 0.1564, 0.1747, 0.1274, 0.1725, 0.132, 0.1419, 0.1689, 0.3696, 0.1752, 0.4122, 0.1577, 0.4161, 0.1466, 0.374, 0.08246, 0.4926, 0.07095, 0.5237, 0.07636, 0.4911, 0.05438, 0.0002042, 0.06775, 0.02974, 0.06174, 0.03177, 0.1218, 0.1994, 0.1243, 0.2317, 0.09253, 0.2329, 0.09098, 0.2022, 0.09339, 0.4557, 0.08246, 0.4926, 0.07636, 0.4911, 0.08124, 0.4534, 0.1172, 0.1672, 0.1218, 0.1994, 0.09098, 0.2022, 0.08805, 0.1716, 0.1034, 0.4132, 0.09339, 0.4557, 0.08124, 0.4534, 0.08549, 0.4105, 0.1102, 0.1369, 0.1172, 0.1672, 0.08805, 0.1716, 0.08433, 0.1425, 0.1117, 0.37, 0.1034, 0.4132, 0.08549, 0.4105, 0.08896, 0.3673, 0.1016, 0.1098, 0.1102, 0.1369, 0.08433, 0.1425, 0.07991, 0.1157, 0.1181, 0.3307, 0.1117, 0.37, 0.08896, 0.3673, 0.09141, 0.3282, 0.09179, 0.08438, 0.1016, 0.1098, 0.07991, 0.1157, 0.07476, 0.08967, 0.1222, 0.2966, 0.1181, 0.3307, 0.09141, 0.3282, 0.09278, 0.2949, 0.08043, 0.05802, 0.09179, 0.08438, 0.07476, 0.08967, 0.06866, 0.06193, 0.1242, 0.2642, 0.1222, 0.2966, 0.09278, 0.2949, 0.09325, 0.2638, 0.06775, 0.02974, 0.08043, 0.05802, 0.06866, 0.06193, 0.06174, 0.03177, 0.1243, 0.2317, 0.1242, 0.2642, 0.09325, 0.2638, 0.09253, 0.2329])
me_cube.materials.append(mat_material)
me_cube.use_mirror_vertex_groups = False
me_cube.update()

# ---- objects
ob_cube = bpy.data.objects.new('Cube', me_cube)
ob_light = bpy.data.objects.new('Light', light_light)
ob_camera = bpy.data.objects.new('Camera', cam_camera)

# ---- transforms, parenting, visibility, modifiers, constraints
ob_cube.location = (0.0, 0.0, 0.0)
ob_cube.lock_rotations_4d = False
ob_cube.empty_display_type = 'ARROWS'
ob_cube.lineart.crease_threshold = 0.0
ob_light.location = (4.076, 1.005, 5.904)
ob_light.rotation_euler = (0.6503, 0.05522, 1.866)
ob_light.lock_rotations_4d = False
ob_light.empty_display_type = 'ARROWS'
ob_light.color = (0.0, 0.0, 0.0, 0.0)
ob_light.lineart.crease_threshold = 0.0
ob_camera.location = (7.359, -6.926, 4.958)
ob_camera.rotation_euler = (1.109, 0.0, 0.8149)
ob_camera.lock_rotations_4d = False
ob_camera.empty_display_type = 'ARROWS'
ob_camera.color = (0.0, 0.0, 0.0, 0.0)
ob_camera.display_type = 'WIRE'
ob_camera.lineart.crease_threshold = 0.0

# ---- collection membership
col_collection.objects.link(ob_cube)
col_collection.objects.link(ob_light)
col_collection.objects.link(ob_camera)

# ---- scene / render settings (as saved in the file)
scene.camera = ob_camera
scene.frame_start = 1; scene.frame_end = 250; scene.frame_set(2)
scene.render.engine = 'BLENDER_EEVEE_NEXT'
bpy.context.view_layer.update()
